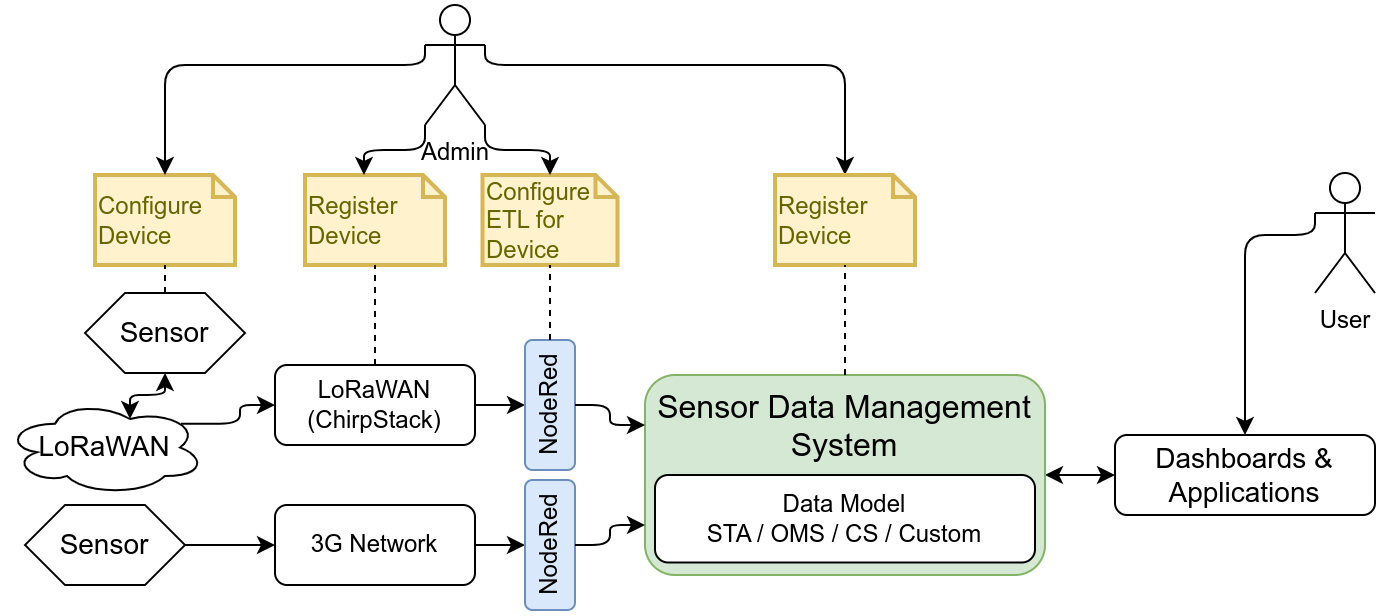

The diagram above was exported from draw.io. Its source (the exported page's mxGraphModel, read from the mxfile embedded in the PNG):
<mxGraphModel dx="1231" dy="844" grid="1" gridSize="5" guides="1" tooltips="1" connect="1" arrows="1" fold="1" page="1" pageScale="1" pageWidth="827" pageHeight="1169" background="#ffffff" math="0" shadow="0">
  <root>
    <mxCell id="0" />
    <mxCell id="1" parent="0" />
    <mxCell id="6Z_CUurrCA1YqKZ8I7fF-17" value="Dashboards &amp;amp; Applications" style="rounded=1;whiteSpace=wrap;html=1;fontSize=14;" parent="1" vertex="1">
      <mxGeometry x="615" y="250" width="130" height="40" as="geometry" />
    </mxCell>
    <mxCell id="6Z_CUurrCA1YqKZ8I7fF-18" value="" style="endArrow=classic;html=1;rounded=1;exitX=0;exitY=0.5;exitDx=0;exitDy=0;entryX=1;entryY=0.5;entryDx=0;entryDy=0;edgeStyle=orthogonalEdgeStyle;startArrow=classic;startFill=1;endFill=1;entryPerimeter=0;" parent="1" source="6Z_CUurrCA1YqKZ8I7fF-17" target="6Z_CUurrCA1YqKZ8I7fF-2" edge="1">
      <mxGeometry width="50" height="50" relative="1" as="geometry">
        <mxPoint x="445" y="335" as="sourcePoint" />
        <mxPoint x="495" y="285" as="targetPoint" />
      </mxGeometry>
    </mxCell>
    <mxCell id="6Z_CUurrCA1YqKZ8I7fF-19" value="&lt;br&gt;" style="edgeLabel;html=1;align=center;verticalAlign=middle;resizable=0;points=[];fontSize=12;" parent="6Z_CUurrCA1YqKZ8I7fF-18" vertex="1" connectable="0">
      <mxGeometry x="0.0454" y="-1" relative="1" as="geometry">
        <mxPoint as="offset" />
      </mxGeometry>
    </mxCell>
    <mxCell id="6Z_CUurrCA1YqKZ8I7fF-21" value="LoRaWAN" style="ellipse;shape=cloud;whiteSpace=wrap;html=1;fontSize=14;" parent="1" vertex="1">
      <mxGeometry x="60" y="232.5" width="100" height="47.5" as="geometry" />
    </mxCell>
    <mxCell id="6Z_CUurrCA1YqKZ8I7fF-22" value="Sensor" style="shape=hexagon;perimeter=hexagonPerimeter2;whiteSpace=wrap;html=1;fixedSize=1;fontSize=14;" parent="1" vertex="1">
      <mxGeometry x="100" y="179" width="80" height="40" as="geometry" />
    </mxCell>
    <mxCell id="6Z_CUurrCA1YqKZ8I7fF-23" value="" style="endArrow=classic;html=1;rounded=1;exitX=0.5;exitY=1;exitDx=0;exitDy=0;entryX=0.625;entryY=0.2;entryDx=0;entryDy=0;entryPerimeter=0;edgeStyle=orthogonalEdgeStyle;startArrow=classic;startFill=1;" parent="1" source="6Z_CUurrCA1YqKZ8I7fF-22" target="6Z_CUurrCA1YqKZ8I7fF-21" edge="1">
      <mxGeometry width="50" height="50" relative="1" as="geometry">
        <mxPoint x="275" y="440" as="sourcePoint" />
        <mxPoint x="325" y="390" as="targetPoint" />
        <Array as="points">
          <mxPoint x="140" y="230" />
          <mxPoint x="123" y="230" />
        </Array>
      </mxGeometry>
    </mxCell>
    <mxCell id="6Z_CUurrCA1YqKZ8I7fF-24" value="" style="endArrow=classic;html=1;rounded=1;exitX=1;exitY=0.5;exitDx=0;exitDy=0;entryX=0;entryY=0.5;entryDx=0;entryDy=0;edgeStyle=orthogonalEdgeStyle;" parent="1" source="ntyAhjJFu67yIPf3gBLv-1" target="cXcxcULvUVfKbMbOLYF9-7" edge="1">
      <mxGeometry width="50" height="50" relative="1" as="geometry">
        <mxPoint x="275" y="335" as="sourcePoint" />
        <mxPoint x="200" y="305" as="targetPoint" />
      </mxGeometry>
    </mxCell>
    <mxCell id="6Z_CUurrCA1YqKZ8I7fF-26" value="" style="endArrow=classic;html=1;rounded=1;exitX=1;exitY=0.5;exitDx=0;exitDy=0;entryX=0.5;entryY=0;entryDx=0;entryDy=0;edgeStyle=orthogonalEdgeStyle;" parent="1" source="cXcxcULvUVfKbMbOLYF9-8" target="6Z_CUurrCA1YqKZ8I7fF-28" edge="1">
      <mxGeometry width="50" height="50" relative="1" as="geometry">
        <mxPoint x="300" y="235" as="sourcePoint" />
        <mxPoint x="325" y="285" as="targetPoint" />
      </mxGeometry>
    </mxCell>
    <mxCell id="6Z_CUurrCA1YqKZ8I7fF-27" value="&lt;br&gt;" style="edgeLabel;html=1;align=center;verticalAlign=middle;resizable=0;points=[];fontSize=12;" parent="6Z_CUurrCA1YqKZ8I7fF-26" vertex="1" connectable="0">
      <mxGeometry x="-0.1054" relative="1" as="geometry">
        <mxPoint as="offset" />
      </mxGeometry>
    </mxCell>
    <mxCell id="TRsACcbRCQ4FG3LEUgl--1" value="" style="group" parent="1" vertex="1" connectable="0">
      <mxGeometry x="380" y="220" width="200" height="100" as="geometry" />
    </mxCell>
    <mxCell id="6Z_CUurrCA1YqKZ8I7fF-2" value="Sensor Data Management System" style="rounded=1;whiteSpace=wrap;html=1;fontSize=16;verticalAlign=top;fillColor=#d5e8d4;strokeColor=#82b366;points=[[0,0,0,0,0],[0,0.25,0,0,0],[0,0.5,0,0,0],[0,0.75,0,0,0],[0,1,0,0,0],[0.25,0,0,0,0],[0.35,1,0,0,0],[0.5,0,0,0,0],[0.5,1,0,0,0],[0.65,1,0,0,0],[0.75,0,0,0,0],[1,0,0,0,0],[1,0.25,0,0,0],[1,0.5,0,0,0],[1,0.75,0,0,0],[1,1,0,0,0]];" parent="TRsACcbRCQ4FG3LEUgl--1" vertex="1">
      <mxGeometry width="200" height="100" as="geometry" />
    </mxCell>
    <mxCell id="6Z_CUurrCA1YqKZ8I7fF-3" value="Data Model&lt;br style=&quot;font-size: 12px;&quot;&gt;STA / OMS / CS / Custom" style="rounded=1;whiteSpace=wrap;html=1;fontSize=12;" parent="TRsACcbRCQ4FG3LEUgl--1" vertex="1">
      <mxGeometry x="5" y="50" width="190" height="43.75" as="geometry" />
    </mxCell>
    <mxCell id="hudysjhZJgP0viH00hdP-24" value="Admin" style="shape=umlActor;verticalLabelPosition=bottom;verticalAlign=top;html=1;outlineConnect=0;points=[[0,0.3333333333333333,0,0,0],[0,0.5,0,0,0],[0,1,0,0,0],[0.25,0.1,0,0,0],[0.25,1,0,0,0],[0.5,0,0,0,0],[0.5,0.5,0,0,0],[0.75,0.1,0,0,0],[1,0.3333333333333333,0,0,0],[1,1,0,0,0]];" parent="1" vertex="1">
      <mxGeometry x="270" y="35" width="30" height="60" as="geometry" />
    </mxCell>
    <mxCell id="hudysjhZJgP0viH00hdP-27" value="" style="endArrow=classic;html=1;rounded=1;exitX=1;exitY=0.3333333333333333;exitDx=0;exitDy=0;exitPerimeter=0;edgeStyle=orthogonalEdgeStyle;" parent="1" source="hudysjhZJgP0viH00hdP-24" target="cXcxcULvUVfKbMbOLYF9-12" edge="1">
      <mxGeometry width="50" height="50" relative="1" as="geometry">
        <mxPoint x="535" y="300" as="sourcePoint" />
        <mxPoint x="765" y="265" as="targetPoint" />
        <Array as="points">
          <mxPoint x="300" y="65" />
          <mxPoint x="480" y="65" />
        </Array>
      </mxGeometry>
    </mxCell>
    <mxCell id="u9Tqmcqr0WxBIgmAPjBs-8" value="" style="endArrow=classic;html=1;rounded=1;exitX=0.88;exitY=0.25;exitDx=0;exitDy=0;exitPerimeter=0;entryX=0;entryY=0.5;entryDx=0;entryDy=0;edgeStyle=orthogonalEdgeStyle;" parent="1" source="6Z_CUurrCA1YqKZ8I7fF-21" target="cXcxcULvUVfKbMbOLYF9-8" edge="1">
      <mxGeometry width="50" height="50" relative="1" as="geometry">
        <mxPoint x="131" y="287" as="sourcePoint" />
        <mxPoint x="200" y="235" as="targetPoint" />
      </mxGeometry>
    </mxCell>
    <mxCell id="u9Tqmcqr0WxBIgmAPjBs-9" value="" style="endArrow=classic;html=1;rounded=1;exitX=1;exitY=0.5;exitDx=0;exitDy=0;entryX=0.5;entryY=0;entryDx=0;entryDy=0;edgeStyle=orthogonalEdgeStyle;" parent="1" source="cXcxcULvUVfKbMbOLYF9-7" target="cXcxcULvUVfKbMbOLYF9-4" edge="1">
      <mxGeometry width="50" height="50" relative="1" as="geometry">
        <mxPoint x="300" y="305" as="sourcePoint" />
        <mxPoint x="365" y="285" as="targetPoint" />
      </mxGeometry>
    </mxCell>
    <mxCell id="u9Tqmcqr0WxBIgmAPjBs-10" value="&lt;br&gt;" style="edgeLabel;html=1;align=center;verticalAlign=middle;resizable=0;points=[];fontSize=12;" parent="u9Tqmcqr0WxBIgmAPjBs-9" vertex="1" connectable="0">
      <mxGeometry x="-0.1054" relative="1" as="geometry">
        <mxPoint as="offset" />
      </mxGeometry>
    </mxCell>
    <mxCell id="6Z_CUurrCA1YqKZ8I7fF-28" value="NodeRed" style="rounded=1;whiteSpace=wrap;html=1;fontSize=12;rotation=-90;fillColor=#dae8fc;strokeColor=#6c8ebf;" parent="1" vertex="1">
      <mxGeometry x="300" y="222.5" width="65" height="25" as="geometry" />
    </mxCell>
    <mxCell id="cXcxcULvUVfKbMbOLYF9-2" value="" style="endArrow=classic;html=1;rounded=1;exitX=0.5;exitY=1;exitDx=0;exitDy=0;entryX=0;entryY=0.25;entryDx=0;entryDy=0;edgeStyle=orthogonalEdgeStyle;entryPerimeter=0;" parent="1" source="6Z_CUurrCA1YqKZ8I7fF-28" target="6Z_CUurrCA1YqKZ8I7fF-2" edge="1">
      <mxGeometry width="50" height="50" relative="1" as="geometry">
        <mxPoint x="320" y="225" as="sourcePoint" />
        <mxPoint x="340" y="148" as="targetPoint" />
      </mxGeometry>
    </mxCell>
    <mxCell id="cXcxcULvUVfKbMbOLYF9-3" value="&lt;br&gt;" style="edgeLabel;html=1;align=center;verticalAlign=middle;resizable=0;points=[];fontSize=12;" parent="cXcxcULvUVfKbMbOLYF9-2" vertex="1" connectable="0">
      <mxGeometry x="-0.1054" relative="1" as="geometry">
        <mxPoint as="offset" />
      </mxGeometry>
    </mxCell>
    <mxCell id="cXcxcULvUVfKbMbOLYF9-4" value="NodeRed" style="rounded=1;whiteSpace=wrap;html=1;fontSize=12;rotation=-90;fillColor=#dae8fc;strokeColor=#6c8ebf;" parent="1" vertex="1">
      <mxGeometry x="300" y="292.5" width="65" height="25" as="geometry" />
    </mxCell>
    <mxCell id="cXcxcULvUVfKbMbOLYF9-5" value="" style="endArrow=classic;html=1;rounded=1;exitX=0.5;exitY=1;exitDx=0;exitDy=0;entryX=0;entryY=0.75;entryDx=0;entryDy=0;edgeStyle=orthogonalEdgeStyle;entryPerimeter=0;" parent="1" source="cXcxcULvUVfKbMbOLYF9-4" target="6Z_CUurrCA1YqKZ8I7fF-2" edge="1">
      <mxGeometry width="50" height="50" relative="1" as="geometry">
        <mxPoint x="305" y="310" as="sourcePoint" />
        <mxPoint x="325" y="310" as="targetPoint" />
      </mxGeometry>
    </mxCell>
    <mxCell id="cXcxcULvUVfKbMbOLYF9-6" value="&lt;br&gt;" style="edgeLabel;html=1;align=center;verticalAlign=middle;resizable=0;points=[];fontSize=12;" parent="cXcxcULvUVfKbMbOLYF9-5" vertex="1" connectable="0">
      <mxGeometry x="-0.1054" relative="1" as="geometry">
        <mxPoint as="offset" />
      </mxGeometry>
    </mxCell>
    <mxCell id="cXcxcULvUVfKbMbOLYF9-7" value="3G Network" style="rounded=1;whiteSpace=wrap;html=1;fontSize=12;" parent="1" vertex="1">
      <mxGeometry x="195" y="285" width="100" height="40" as="geometry" />
    </mxCell>
    <mxCell id="cXcxcULvUVfKbMbOLYF9-8" value="&lt;div style=&quot;font-size: 12px;&quot;&gt;LoRaWAN&lt;/div&gt;&lt;div style=&quot;font-size: 12px;&quot;&gt;(ChirpStack)&lt;/div&gt;" style="rounded=1;whiteSpace=wrap;html=1;fontSize=12;" parent="1" vertex="1">
      <mxGeometry x="195" y="215" width="100" height="40" as="geometry" />
    </mxCell>
    <mxCell id="cXcxcULvUVfKbMbOLYF9-9" value="Configure Device" style="shape=note;strokeWidth=2;fontSize=12;size=11;whiteSpace=wrap;html=1;fillColor=#fff2cc;strokeColor=#d6b656;fontColor=#666600;verticalAlign=middle;align=left;" parent="1" vertex="1">
      <mxGeometry x="105" y="120" width="70" height="45" as="geometry" />
    </mxCell>
    <mxCell id="cXcxcULvUVfKbMbOLYF9-10" value="Register Device" style="shape=note;strokeWidth=2;fontSize=12;size=11;whiteSpace=wrap;html=1;fillColor=#fff2cc;strokeColor=#d6b656;fontColor=#666600;verticalAlign=middle;align=left;" parent="1" vertex="1">
      <mxGeometry x="210" y="120" width="70" height="45" as="geometry" />
    </mxCell>
    <mxCell id="cXcxcULvUVfKbMbOLYF9-11" value="Configure ETL for Device" style="shape=note;strokeWidth=2;fontSize=12;size=11;whiteSpace=wrap;html=1;fillColor=#fff2cc;strokeColor=#d6b656;fontColor=#666600;verticalAlign=middle;align=left;" parent="1" vertex="1">
      <mxGeometry x="298.75" y="120" width="67.5" height="45" as="geometry" />
    </mxCell>
    <mxCell id="cXcxcULvUVfKbMbOLYF9-12" value="Register Device" style="shape=note;strokeWidth=2;fontSize=12;size=11;whiteSpace=wrap;html=1;fillColor=#fff2cc;strokeColor=#d6b656;fontColor=#666600;verticalAlign=middle;align=left;" parent="1" vertex="1">
      <mxGeometry x="445" y="120" width="70" height="45" as="geometry" />
    </mxCell>
    <mxCell id="cXcxcULvUVfKbMbOLYF9-13" value="" style="endArrow=none;dashed=1;html=1;rounded=0;entryX=0.5;entryY=1;entryDx=0;entryDy=0;entryPerimeter=0;exitX=0.5;exitY=0;exitDx=0;exitDy=0;" parent="1" source="6Z_CUurrCA1YqKZ8I7fF-22" target="cXcxcULvUVfKbMbOLYF9-9" edge="1">
      <mxGeometry width="50" height="50" relative="1" as="geometry">
        <mxPoint x="335" y="220" as="sourcePoint" />
        <mxPoint x="385" y="170" as="targetPoint" />
      </mxGeometry>
    </mxCell>
    <mxCell id="cXcxcULvUVfKbMbOLYF9-14" value="" style="endArrow=none;dashed=1;html=1;rounded=0;entryX=0.5;entryY=1;entryDx=0;entryDy=0;entryPerimeter=0;exitX=0.5;exitY=0;exitDx=0;exitDy=0;" parent="1" source="cXcxcULvUVfKbMbOLYF9-8" target="cXcxcULvUVfKbMbOLYF9-10" edge="1">
      <mxGeometry width="50" height="50" relative="1" as="geometry">
        <mxPoint x="335" y="220" as="sourcePoint" />
        <mxPoint x="385" y="170" as="targetPoint" />
      </mxGeometry>
    </mxCell>
    <mxCell id="cXcxcULvUVfKbMbOLYF9-15" value="" style="endArrow=none;dashed=1;html=1;rounded=0;entryX=0.5;entryY=1;entryDx=0;entryDy=0;entryPerimeter=0;exitX=1;exitY=0.5;exitDx=0;exitDy=0;" parent="1" source="6Z_CUurrCA1YqKZ8I7fF-28" target="cXcxcULvUVfKbMbOLYF9-11" edge="1">
      <mxGeometry width="50" height="50" relative="1" as="geometry">
        <mxPoint x="335" y="220" as="sourcePoint" />
        <mxPoint x="385" y="170" as="targetPoint" />
      </mxGeometry>
    </mxCell>
    <mxCell id="cXcxcULvUVfKbMbOLYF9-17" value="" style="endArrow=none;dashed=1;html=1;rounded=0;entryX=0.5;entryY=1;entryDx=0;entryDy=0;entryPerimeter=0;exitX=0.5;exitY=0;exitDx=0;exitDy=0;exitPerimeter=0;" parent="1" source="6Z_CUurrCA1YqKZ8I7fF-2" target="cXcxcULvUVfKbMbOLYF9-12" edge="1">
      <mxGeometry width="50" height="50" relative="1" as="geometry">
        <mxPoint x="335" y="220" as="sourcePoint" />
        <mxPoint x="385" y="170" as="targetPoint" />
      </mxGeometry>
    </mxCell>
    <mxCell id="cXcxcULvUVfKbMbOLYF9-18" value="" style="endArrow=classic;html=1;rounded=1;exitX=1;exitY=1;exitDx=0;exitDy=0;exitPerimeter=0;edgeStyle=orthogonalEdgeStyle;entryX=0.5;entryY=0;entryDx=0;entryDy=0;entryPerimeter=0;" parent="1" source="hudysjhZJgP0viH00hdP-24" target="cXcxcULvUVfKbMbOLYF9-11" edge="1">
      <mxGeometry width="50" height="50" relative="1" as="geometry">
        <mxPoint x="530" y="50" as="sourcePoint" />
        <mxPoint x="685" y="255" as="targetPoint" />
      </mxGeometry>
    </mxCell>
    <mxCell id="cXcxcULvUVfKbMbOLYF9-19" value="" style="endArrow=classic;html=1;rounded=1;exitX=0;exitY=1;exitDx=0;exitDy=0;exitPerimeter=0;edgeStyle=orthogonalEdgeStyle;entryX=0;entryY=0;entryDx=29.5;entryDy=0;entryPerimeter=0;" parent="1" source="hudysjhZJgP0viH00hdP-24" target="cXcxcULvUVfKbMbOLYF9-10" edge="1">
      <mxGeometry width="50" height="50" relative="1" as="geometry">
        <mxPoint x="535" y="55" as="sourcePoint" />
        <mxPoint x="690" y="260" as="targetPoint" />
      </mxGeometry>
    </mxCell>
    <mxCell id="cXcxcULvUVfKbMbOLYF9-20" value="" style="endArrow=classic;html=1;rounded=1;exitX=0;exitY=0.3333333333333333;exitDx=0;exitDy=0;exitPerimeter=0;edgeStyle=orthogonalEdgeStyle;" parent="1" source="hudysjhZJgP0viH00hdP-24" target="cXcxcULvUVfKbMbOLYF9-9" edge="1">
      <mxGeometry width="50" height="50" relative="1" as="geometry">
        <mxPoint x="540" y="60" as="sourcePoint" />
        <mxPoint x="695" y="265" as="targetPoint" />
        <Array as="points">
          <mxPoint x="270" y="65" />
          <mxPoint x="140" y="65" />
        </Array>
      </mxGeometry>
    </mxCell>
    <mxCell id="cXcxcULvUVfKbMbOLYF9-21" value="User" style="shape=umlActor;verticalLabelPosition=bottom;verticalAlign=top;html=1;outlineConnect=0;points=[[0,0.3333333333333333,0,0,0],[0,0.5,0,0,0],[0,1,0,0,0],[0.25,0.1,0,0,0],[0.25,1,0,0,0],[0.5,0,0,0,0],[0.5,0.5,0,0,0],[0.75,0.1,0,0,0],[1,0.3333333333333333,0,0,0],[1,1,0,0,0]];" parent="1" vertex="1">
      <mxGeometry x="715" y="119" width="30" height="60" as="geometry" />
    </mxCell>
    <mxCell id="cXcxcULvUVfKbMbOLYF9-24" value="" style="endArrow=classic;html=1;rounded=1;exitX=0;exitY=0.3333333333333333;exitDx=0;exitDy=0;exitPerimeter=0;edgeStyle=orthogonalEdgeStyle;entryX=0.5;entryY=0;entryDx=0;entryDy=0;" parent="1" source="cXcxcULvUVfKbMbOLYF9-21" target="6Z_CUurrCA1YqKZ8I7fF-17" edge="1">
      <mxGeometry width="50" height="50" relative="1" as="geometry">
        <mxPoint x="305" y="60" as="sourcePoint" />
        <mxPoint x="485" y="125" as="targetPoint" />
        <Array as="points">
          <mxPoint x="715" y="150" />
          <mxPoint x="680" y="150" />
        </Array>
      </mxGeometry>
    </mxCell>
    <mxCell id="ntyAhjJFu67yIPf3gBLv-1" value="Sensor" style="shape=hexagon;perimeter=hexagonPerimeter2;whiteSpace=wrap;html=1;fixedSize=1;fontSize=14;" parent="1" vertex="1">
      <mxGeometry x="70" y="285" width="80" height="40" as="geometry" />
    </mxCell>
  </root>
</mxGraphModel>